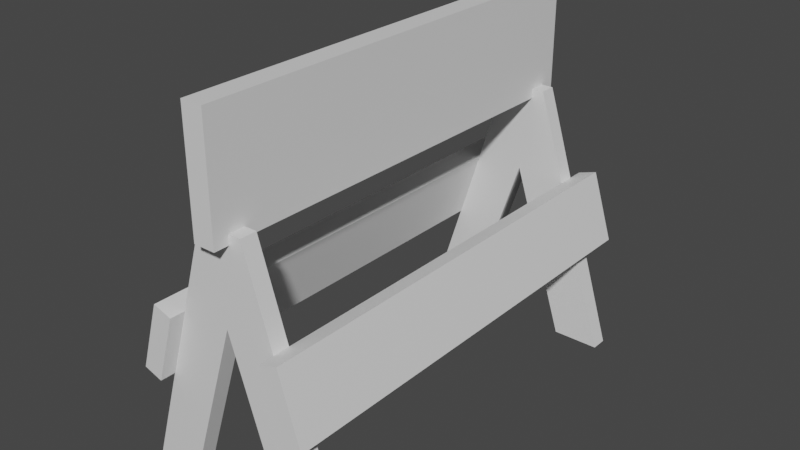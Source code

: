 # Source: Blockade.blend  (saved by Blender 2.81.16; exported with 4.5.12 LTS)
import bpy
from mathutils import Matrix  # noqa: F401  (used for matrix-valued properties, if any)

bpy.ops.wm.read_factory_settings(use_empty=True)
scene = bpy.context.scene
scene.name = 'Scene'

# ---- collections
col_collection = bpy.data.collections.new('Collection'); scene.collection.children.link(col_collection)

# ---- materials (node trees are filled in below, after node groups)
mat_light_grey_007 = bpy.data.materials.new('light_grey.007')
mat_light_grey_007.use_transparent_shadow = False
mat_red_002 = bpy.data.materials.new('red.002')
mat_red_002.use_transparent_shadow = False

# ---- material node trees
mat_light_grey_007.use_nodes = True; mat_light_grey_007.node_tree.nodes.clear()
_N = mat_light_grey_007.node_tree.nodes; _L = mat_light_grey_007.node_tree.links
n0 = _N.new('ShaderNodeOutputMaterial'); n0.name = 'Material Output'; n0.location = (300, 300)
n1 = _N.new('ShaderNodeBsdfPrincipled'); n1.name = 'Principled BSDF'; n1.location = (10, 300)
n1.distribution = 'GGX'
n1.subsurface_method = 'BURLEY'
n1.inputs[3].default_value = 1.45
n1.inputs[27].default_value = (0.0, 0.0, 0.0, 1.0)
n1.inputs[28].default_value = 1.0
_L.new(n1.outputs[0], n0.inputs[0])
n0.is_active_output = True
mat_red_002.use_nodes = True; mat_red_002.node_tree.nodes.clear()
_N = mat_red_002.node_tree.nodes; _L = mat_red_002.node_tree.links
n0 = _N.new('ShaderNodeOutputMaterial'); n0.name = 'Material Output'; n0.location = (300, 300)
n1 = _N.new('ShaderNodeBsdfPrincipled'); n1.name = 'Principled BSDF'; n1.location = (10, 300)
n1.distribution = 'GGX'
n1.subsurface_method = 'BURLEY'
n1.inputs[3].default_value = 1.45
n1.inputs[27].default_value = (0.0, 0.0, 0.0, 1.0)
n1.inputs[28].default_value = 1.0
_L.new(n1.outputs[0], n0.inputs[0])
n0.is_active_output = True

# ---- world
world_world = bpy.data.worlds.new('World'); scene.world = world_world
world_world.use_nodes = True; world_world.node_tree.nodes.clear()
_N = world_world.node_tree.nodes; _L = world_world.node_tree.links
n0 = _N.new('ShaderNodeOutputWorld'); n0.name = 'World Output'; n0.location = (300, 300)
n1 = _N.new('ShaderNodeBackground'); n1.name = 'Background'; n1.location = (10, 300)
n1.inputs[0].default_value = (0.05088, 0.05088, 0.05088, 1.0)
_L.new(n1.outputs[0], n0.inputs[0])
n0.is_active_output = True
world_world.color = (0.05088, 0.05088, 0.05088)
world_world.use_sun_shadow = False
world_world.sun_shadow_jitter_overblur = 0.0

# ---- meshes
me_cube_006 = bpy.data.meshes.new('Cube.006')
me_cube_006.from_pydata([(0.0, 2.278, 8.428), (-0.3566, 2.278, 8.428), (-0.3566, 2.278, 8.559), (0.0, 2.278, 8.559), (-1.0, 0.2129, 8.428), (-0.6244, 0.2129, 8.428), (-0.6244, 0.2129, 8.559), (-1.0, 0.2129, 8.559), (0.0, 2.278, 11.58), (-0.3566, 2.278, 11.58), (-0.3566, 2.278, 11.71), (0.0, 2.278, 11.71), (0.2717, 0.2129, 8.428), (0.6472, 0.2129, 8.428), (0.6472, 0.2129, 8.559), (0.2717, 0.2129, 8.559), (-0.1787, 1.591, 8.559), (-0.1787, 1.591, 8.428), (-1.0, 0.2129, 11.58), (-0.6244, 0.2129, 11.58), (-0.6244, 0.2129, 11.71), (-1.0, 0.2129, 11.71), (0.2717, 0.2129, 11.58), (0.6472, 0.2129, 11.58), (0.6472, 0.2129, 11.71), (0.2717, 0.2129, 11.71), (-0.1787, 1.591, 11.71), (-0.1787, 1.591, 11.58), (-0.2653, 2.205, 11.83), (-0.2653, 3.108, 11.83), (-0.2653, 3.108, 8.297), (-0.2653, 2.205, 8.297), (-0.09507, 3.108, 8.297), (-0.09507, 2.205, 8.297), (-0.09507, 3.108, 11.83), (-0.09507, 2.205, 11.83), (0.3918, 1.024, 11.83), (0.2207, 1.57, 11.83), (0.2207, 1.57, 8.297), (0.3918, 1.024, 8.297), (0.3704, 1.617, 8.297), (0.5414, 1.071, 8.297), (0.3704, 1.617, 11.83), (0.5414, 1.071, 11.83), (-0.7451, 1.024, 8.297), (-0.574, 1.57, 8.297), (-0.574, 1.57, 11.83), (-0.7451, 1.024, 11.83), (-0.7237, 1.617, 11.83), (-0.8947, 1.071, 11.83), (-0.7237, 1.617, 8.297), (-0.8947, 1.071, 8.297)], [], [(0, 1, 2, 3), (4, 5, 6, 7), (8, 9, 10, 11), (12, 13, 14, 15), (27, 9, 8, 23, 22), (4, 7, 2, 1), (0, 3, 14, 13), (12, 15, 16, 17), (17, 1, 4, 5), (11, 10, 21, 20, 26, 25, 24), (17, 16, 6, 5), (18, 19, 20, 21), (22, 23, 24, 25), (18, 21, 10, 9), (8, 11, 24, 23), (22, 25, 26, 27), (27, 9, 18, 19), (17, 1, 0, 13, 12), (27, 26, 20, 19), (3, 2, 7, 6, 16, 15, 14), (28, 29, 30, 31), (31, 30, 32, 33), (33, 32, 34, 35), (35, 34, 29, 28), (31, 33, 35, 28), (32, 30, 29, 34), (36, 37, 38, 39), (39, 38, 40, 41), (41, 40, 42, 43), (43, 42, 37, 36), (39, 41, 43, 36), (40, 38, 37, 42), (44, 45, 46, 47), (47, 46, 48, 49), (49, 48, 50, 51), (51, 50, 45, 44), (47, 49, 51, 44), (48, 46, 45, 50)])
me_cube_006.polygons.foreach_set('use_smooth', [True] * 38)
me_cube_006.polygons.foreach_set('material_index', [0, 0, 0, 0, 0, 0, 0, 0, 0, 0, 0, 0, 0, 0, 0, 0, 0, 0, 0, 0, 1, 1, 1, 1, 1, 1, 1, 1, 1, 1, 1, 1, 1, 1, 1, 1, 1, 1])
_k = set([(0, 1), (0, 3), (0, 13), (1, 2), (2, 3), (2, 7), (3, 14), (4, 7), (5, 6), (6, 7), (6, 16), (8, 9), (8, 11), (8, 23), (9, 10), (10, 11), (10, 21), (11, 24), (12, 13), (12, 15), (12, 17), (13, 14), (14, 15), (15, 16), (16, 17), (18, 21), (19, 20), (20, 21), (20, 26), (22, 23), (22, 25), (22, 27), (23, 24), (24, 25), (25, 26), (26, 27), (28, 29), (28, 31), (28, 35), (29, 30), (29, 34), (30, 31), (30, 32), (31, 33), (32, 33), (32, 34), (33, 35), (34, 35), (36, 37), (36, 39), (36, 43), (37, 38), (37, 42), (38, 39), (38, 40), (39, 41), (40, 41), (40, 42), (41, 43), (42, 43), (44, 45), (44, 47), (44, 51), (45, 46), (45, 50), (46, 47), (46, 48), (47, 49), (48, 49), (48, 50), (49, 51), (50, 51)])
me_cube_006.attributes.new('sharp_edge', 'BOOLEAN', 'EDGE').data.foreach_set('value', [ (min(e.vertices), max(e.vertices)) in _k for e in me_cube_006.edges])
_uv = me_cube_006.uv_layers.new(name='UVMap')
_uv.uv.foreach_set('vector', [0.9514, 0.7133, 0.9514, 0.62, 0.9058, 0.62, 0.9058, 0.7133, 0.4772, 0.999, 0.5704, 0.999, 0.5704, 0.9534, 0.4772, 0.9534, 0.9514, 0.618, 0.9514, 0.5248, 0.9058, 0.5248, 0.9058, 0.618, 0.9058, 0.5228, 0.999, 0.5228, 0.999, 0.4772, 0.9058, 0.4772, 0.7629, 0.9504, 0.7629, 0.7629, 0.38, 0.4772, 0.001001, 0.4772, 0.001001, 0.5704, 0.38, 0.8561, 0.38, 0.8105, 0.001001, 0.8105, 0.001001, 0.8561, 0.8561, 0.001001, 0.8105, 0.001001, 0.8105, 0.38, 0.8561, 0.38, 0.38, 0.8085, 0.38, 0.7629, 0.001001, 0.7629, 0.001001, 0.8085, 0.4752, 0.382, 0.382, 0.382, 0.382, 0.7609, 0.4752, 0.7609, 0.382, 0.9028, 0.4772, 0.382, 0.4772, 0.7609, 0.5704, 0.7609, 0.38, 0.382, 0.001001, 0.382, 0.001001, 0.4752, 0.8085, 0.001001, 0.7629, 0.001001, 0.7629, 0.38, 0.8085, 0.38, 0.9514, 0.4752, 0.9514, 0.382, 0.9058, 0.382, 0.9058, 0.4752, 0.8581, 0.9038, 0.9514, 0.9038, 0.9514, 0.8581, 0.8581, 0.8581, 0.38, 0.999, 0.38, 0.9534, 0.001001, 0.9534, 0.001001, 0.999, 0.8085, 0.382, 0.7629, 0.382, 0.7629, 0.7609, 0.8085, 0.7609, 0.7609, 0.8085, 0.7609, 0.7629, 0.382, 0.7629, 0.382, 0.8085, 0.6657, 0.001001, 0.5724, 0.001001, 0.5724, 0.38, 0.6657, 0.38, 0.383, 0.9038, 0.5704, 0.9038, 0.38, 0.5724, 0.001001, 0.5724, 0.001001, 0.6657, 0.8561, 0.382, 0.8105, 0.382, 0.8105, 0.7609, 0.8561, 0.7609, 0.7639, 0.9514, 0.4772, 0.001001, 0.4772, 0.38, 0.5704, 0.38, 0.38, 0.6677, 0.001001, 0.6677, 0.001001, 0.7609, 0.38, 0.001001, 0.1915, 0.001001, 0.1915, 0.38, 0.38, 0.38, 0.5724, 0.9038, 0.7609, 0.9038, 0.7609, 0.8581, 0.5724, 0.8581, 0.1895, 0.001001, 0.001001, 0.001001, 0.001001, 0.38, 0.1895, 0.38, 0.5724, 0.8561, 0.7609, 0.8561, 0.7609, 0.8105, 0.5724, 0.8105, 0.9514, 0.001001, 0.9058, 0.001001, 0.9058, 0.38, 0.9514, 0.38, 0.7609, 0.9514, 0.7609, 0.9058, 0.382, 0.9058, 0.382, 0.9514, 0.4752, 0.001001, 0.382, 0.001001, 0.382, 0.38, 0.4752, 0.38, 0.8581, 0.8561, 0.9514, 0.8561, 0.9514, 0.8105, 0.8581, 0.8105, 0.7609, 0.001001, 0.6677, 0.001001, 0.6677, 0.38, 0.7609, 0.38, 0.8581, 0.8085, 0.9514, 0.8085, 0.9514, 0.7629, 0.8581, 0.7629, 0.9038, 0.382, 0.8581, 0.382, 0.8581, 0.7609, 0.9038, 0.7609, 0.38, 0.9038, 0.38, 0.8581, 0.001001, 0.8581, 0.001001, 0.9038, 0.7609, 0.382, 0.6677, 0.382, 0.6677, 0.7609, 0.7609, 0.7609, 0.8581, 0.9514, 0.9514, 0.9514, 0.9514, 0.9058, 0.8581, 0.9058, 0.6657, 0.382, 0.5724, 0.382, 0.5724, 0.7609, 0.6657, 0.7609, 0.382, 0.999, 0.4752, 0.999, 0.4752, 0.9534, 0.382, 0.9534, 0.9038, 0.001001, 0.8581, 0.001001, 0.8581, 0.38, 0.9038, 0.38, 0.38, 0.9514, 0.38, 0.9058, 0.001001, 0.9058, 0.001001, 0.9514])
me_cube_006.materials.append(mat_light_grey_007)
me_cube_006.materials.append(mat_red_002)
me_cube_006.use_remesh_fix_poles = True
me_cube_006.use_remesh_preserve_attributes = False
me_cube_006.use_mirror_vertex_groups = False
me_cube_006.update()
me_cube_006.normals_split_custom_set([tuple(v) for v in zip(*[iter([0.0, 1.0, 0.0, 0.0, 1.0, 0.0, 0.0, 1.0, 0.0, 0.0, 1.0, 0.0, 0.0, -1.0, 0.0, 0.0, -1.0, 0.0, 0.0, -1.0, 0.0, 0.0, -1.0, 0.0, 0.0, 1.0, 0.0, 0.0, 1.0, 0.0, 0.0, 1.0, 0.0, 0.0, 1.0, 0.0, 0.0, -1.0, 0.0, 0.0, -1.0, 0.0, 0.0, -1.0, 0.0, 0.0, -1.0, 0.0, -2.42e-06, 0.0, -1.0, -2.42e-06, 0.0, -1.0, -2.42e-06, 0.0, -1.0, -2.42e-06, 0.0, -1.0, -2.42e-06, 0.0, -1.0, -0.9547, 0.2974, 0.0, -0.9547, 0.2974, 0.0, -0.9547, 0.2974, 0.0, -0.9547, 0.2974, 0.0, 0.9542, 0.299, 0.0, 0.9542, 0.299, 0.0, 0.9542, 0.299, 0.0, 0.9542, 0.299, 0.0, -0.9505, -0.3107, 0.0, -0.9505, -0.3107, 0.0, -0.9505, -0.3107, 0.0, -0.9505, -0.3107, 0.0, 0.0, 0.0, 1.0, 0.0, 0.0, 1.0, 0.0, 0.0, 1.0, 0.0, 0.0, 1.0, 0.0, 0.0, 1.0, 0.0, 0.0, 1.0, 0.0, 0.0, 1.0, 0.0, 0.0, 1.0, 0.0, 0.0, 1.0, 0.0, 0.0, 1.0, 0.0, 0.0, 1.0, 0.9514, -0.3078, 0.0, 0.9514, -0.3078, 0.0, 0.9514, -0.3078, 0.0, 0.9514, -0.3078, 0.0, 0.0, -1.0, 0.0, 0.0, -1.0, 0.0, 0.0, -1.0, 0.0, 0.0, -1.0, 0.0, 0.0, -1.0, 0.0, 0.0, -1.0, 0.0, 0.0, -1.0, 0.0, 0.0, -1.0, 0.0, -0.9547, 0.2974, 0.0, -0.9547, 0.2974, 0.0, -0.9547, 0.2974, 0.0, -0.9547, 0.2974, 0.0, 0.9542, 0.299, 0.0, 0.9542, 0.299, 0.0, 0.9542, 0.299, 0.0, 0.9542, 0.299, 0.0, -0.9505, -0.3107, 0.0, -0.9505, -0.3107, 0.0, -0.9505, -0.3107, 0.0, -0.9505, -0.3107, 0.0, -2.874e-06, 0.0, 1.0, -2.874e-06, 0.0, 1.0, -2.874e-06, 0.0, 1.0, -2.874e-06, 0.0, 1.0, 0.0, 0.0, -1.0, 0.0, 0.0, -1.0, 0.0, 0.0, -1.0, 0.0, 0.0, -1.0, 0.0, 0.0, -1.0, 0.9514, -0.3078, 0.0, 0.9514, -0.3078, 0.0, 0.9514, -0.3078, 0.0, 0.9514, -0.3078, 0.0, 0.0, 0.0, 1.0, 0.0, 0.0, 1.0, 0.0, 0.0, 1.0, 0.0, 0.0, 1.0, 0.0, 0.0, 1.0, 0.0, 0.0, 1.0, 0.0, 0.0, 1.0, -1.0, 0.0, 0.0, -1.0, 0.0, 0.0, -1.0, 0.0, 0.0, -1.0, 0.0, 0.0, 0.0, 0.0, -1.0, 0.0, 0.0, -1.0, 0.0, 0.0, -1.0, 0.0, 0.0, -1.0, 1.0, 0.0, 0.0, 1.0, 0.0, 0.0, 1.0, 0.0, 0.0, 1.0, 0.0, 0.0, 0.0, 0.0, 1.0, 0.0, 0.0, 1.0, 0.0, 0.0, 1.0, 0.0, 0.0, 1.0, 0.0, -1.0, 0.0, 0.0, -1.0, 0.0, 0.0, -1.0, 0.0, 0.0, -1.0, 0.0, 0.0, 1.0, 0.0, 0.0, 1.0, 0.0, 0.0, 1.0, 0.0, 0.0, 1.0, 0.0, -0.9543, -0.2987, 0.0, -0.9543, -0.2987, 0.0, -0.9543, -0.2987, 0.0, -0.9543, -0.2987, 0.0, 0.0, 0.0, -1.0, 0.0, 0.0, -1.0, 0.0, 0.0, -1.0, 0.0, 0.0, -1.0, 0.9543, 0.2987, 0.0, 0.9543, 0.2987, 0.0, 0.9543, 0.2987, 0.0, 0.9543, 0.2987, 0.0, 0.0, 0.0, 1.0, 0.0, 0.0, 1.0, 0.0, 0.0, 1.0, 0.0, 0.0, 1.0, 0.2987, -0.9543, 0.0, 0.2987, -0.9543, 0.0, 0.2987, -0.9543, 0.0, 0.2987, -0.9543, 0.0, -0.2987, 0.9543, 0.0, -0.2987, 0.9543, 0.0, -0.2987, 0.9543, 0.0, -0.2987, 0.9543, 0.0, 0.9543, -0.2987, -1.326e-07, 0.9543, -0.2987, -1.326e-07, 0.9543, -0.2987, -1.326e-07, 0.9543, -0.2987, -1.326e-07, 0.0, 0.0, 1.0, 0.0, 0.0, 1.0, 0.0, 0.0, 1.0, 0.0, 0.0, 1.0, -0.9543, 0.2987, 0.0, -0.9543, 0.2987, 0.0, -0.9543, 0.2987, 0.0, -0.9543, 0.2987, 0.0, 0.0, 0.0, -1.0, 0.0, 0.0, -1.0, 0.0, 0.0, -1.0, 0.0, 0.0, -1.0, -0.2987, -0.9543, 2.689e-08, -0.2987, -0.9543, 2.689e-08, -0.2987, -0.9543, 2.689e-08, -0.2987, -0.9543, 2.689e-08, 0.2987, 0.9543, 0.0, 0.2987, 0.9543, 0.0, 0.2987, 0.9543, 0.0, 0.2987, 0.9543, 0.0])] * 3)])

# ---- objects
ob_cube_006 = bpy.data.objects.new('Cube.006', me_cube_006)

# ---- transforms, parenting, visibility, modifiers, constraints
ob_cube_006.location = (0.0, 0.0, 0.0)
ob_cube_006.rotation_euler = (1.571, -0.0, 0.0)
ob_cube_006.lineart.crease_threshold = 0.0

# ---- collection membership
col_collection.objects.link(ob_cube_006)

# ---- scene / render settings (as saved in the file)
scene.frame_start = 1; scene.frame_end = 250; scene.frame_set(1)
scene.render.engine = 'BLENDER_EEVEE_NEXT'
scene.cycles.use_denoising = False
scene.cycles.samples = 128
scene.cycles.sampling_pattern = 'TABULATED_SOBOL'
scene.cycles.use_adaptive_sampling = False
scene.cycles.use_light_tree = False
scene.view_settings.view_transform = 'Filmic'
bpy.context.view_layer.update()

# ---- added for rendering (the .blend has no active camera and no usable light): camera, sun
cam_auto = bpy.data.cameras.new('AutoCamera')
cam_auto.lens = 50.0
cam_auto.sensor_width = 36.0
cam_auto.clip_end = 1000.0
ob_auto_camera = bpy.data.objects.new('AutoCamera', cam_auto)
scene.collection.objects.link(ob_auto_camera)
ob_auto_camera.location = (4.31672, -15.4551, 5.25512)
ob_auto_camera.rotation_euler = (1.09748, -7.21219e-08, 0.694738)
scene.camera = ob_auto_camera
light_auto_sun = bpy.data.lights.new('AutoSun', 'SUN')
light_auto_sun.energy = 3.0
light_auto_sun.angle = 0.0523599
ob_auto_sun = bpy.data.objects.new('AutoSun', light_auto_sun)
scene.collection.objects.link(ob_auto_sun)
ob_auto_sun.rotation_euler = (0.872665, 0.174533, 0.523599)
bpy.context.view_layer.update()
